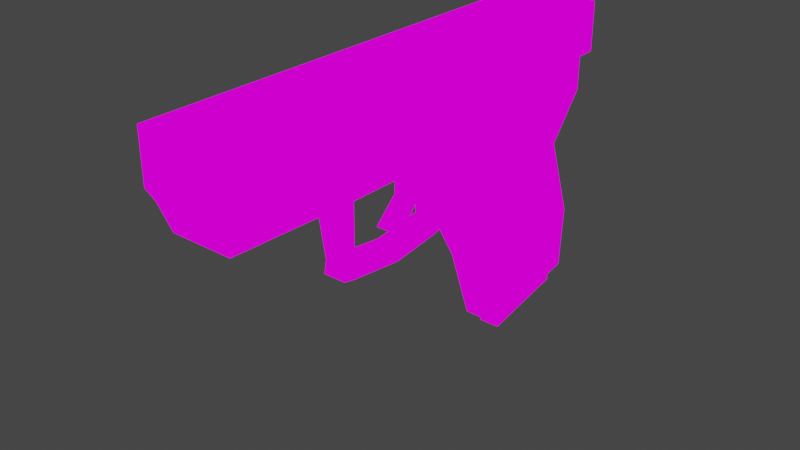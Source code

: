 # Source: pistol_2.blend  (saved by Blender 2.91.10; exported with 4.5.12 LTS)
import bpy
from mathutils import Matrix  # noqa: F401  (used for matrix-valued properties, if any)

bpy.ops.wm.read_factory_settings(use_empty=True)
scene = bpy.context.scene
scene.name = 'Scene'

# ---- collections
col_collection = bpy.data.collections.new('Collection'); scene.collection.children.link(col_collection)

# ---- images (referenced by path relative to the original .blend; pixels are not part of the script)
import os
ASSET_DIR = os.environ.get("B2B_ASSET_DIR", "")  # directory of the original .blend (textures are referenced by path, not embedded)
HERE = os.path.dirname(os.path.abspath(__file__))  # packed textures are extracted next to this script under _unpacked/

def load_image(name, relpath, width, height, colorspace="sRGB"):
    """Load a texture the original file referenced (path relative to the .blend, or extracted next to this script)."""
    p = next((c for c in (os.path.join(HERE, relpath), os.path.join(ASSET_DIR, relpath)) if relpath and os.path.exists(c)), "")
    if p:
        img = bpy.data.images.load(p, check_existing=True)
        img.name = name
    else:  # same state as the original file: an image datablock whose file is absent (Cycles renders it pink)
        img = bpy.data.images.new(name, width, height)
        img.source = "FILE"
        img.filepath = "//" + (relpath or name)
    img.colorspace_settings.name = colorspace
    return img
img_colors_psd_001 = load_image('colors.psd.001', 'colors.psd', 1024, 1024, 'sRGB')

# ---- materials (node trees are filled in below, after node groups)
mat_material_002 = bpy.data.materials.new('Material.002')
mat_material_002.alpha_threshold = 0.0
mat_material_002.use_transparent_shadow = False
mat_material_002.line_color = (0.0, 0.0, 0.0, 1.0)

# ---- material node trees
mat_material_002.use_nodes = True; mat_material_002.node_tree.nodes.clear()
_N = mat_material_002.node_tree.nodes; _L = mat_material_002.node_tree.links
n0 = _N.new('ShaderNodeOutputMaterial'); n0.name = 'Material Output'; n0.location = (300, 300)
n1 = _N.new('ShaderNodeBsdfPrincipled'); n1.name = 'Principled BSDF'; n1.location = (10, 300)
n1.distribution = 'GGX'
n1.subsurface_method = 'BURLEY'
n1.inputs[2].default_value = 0.4
n1.inputs[3].default_value = 1.45
n1.inputs[27].default_value = (0.0, 0.0, 0.0, 1.0)
n1.inputs[28].default_value = 1.0
n2 = _N.new('ShaderNodeTexImage'); n2.name = 'Image Texture'; n2.location = (-406, 221)
n2.image = img_colors_psd_001
_L.new(n2.outputs[0], n0.inputs[0])
n0.is_active_output = True

# ---- world
world_world = bpy.data.worlds.new('World'); scene.world = world_world
world_world.use_nodes = True; world_world.node_tree.nodes.clear()
_N = world_world.node_tree.nodes; _L = world_world.node_tree.links
n0 = _N.new('ShaderNodeOutputWorld'); n0.name = 'World Output'; n0.location = (300, 300)
n1 = _N.new('ShaderNodeBackground'); n1.name = 'Background'; n1.location = (10, 300)
n1.inputs[0].default_value = (0.05088, 0.05088, 0.05088, 1.0)
_L.new(n1.outputs[0], n0.inputs[0])
n0.is_active_output = True
world_world.color = (0.05088, 0.05088, 0.05088)
world_world.use_sun_shadow = False
world_world.sun_shadow_jitter_overblur = 0.0

# ---- meshes
me_cube_001 = bpy.data.meshes.new('Cube.001')
me_cube_001.from_pydata([], [], [])
_uv = me_cube_001.uv_layers.new(name='UVMap')
_uv.uv.foreach_set('vector', [])
me_cube_001.use_remesh_fix_poles = True
me_cube_001.use_remesh_preserve_attributes = False
me_cube_001.use_mirror_vertex_groups = False
me_cube_001.update()
me_cube_002 = bpy.data.meshes.new('Cube.002')
me_cube_002.from_pydata([(-0.01022, -0.1263, 0.03989), (-0.01022, 0.02832, 0.03859), (-0.005969, 0.02296, 0.06909), (0.01022, -0.1263, 0.03989), (0.01022, 0.02832, 0.03859), (0.005969, 0.02296, 0.06909), (-0.01022, -0.1306, 0.05021), (-0.01022, 0.02832, 0.05021), (0.01022, 0.02832, 0.05021), (0.01022, -0.1306, 0.05021), (-0.01022, -0.03454, 0.03859), (-0.005969, 0.01716, 0.06909), (0.01022, -0.03454, 0.03859), (0.005969, 0.01716, 0.06909), (0.01022, -0.03454, 0.05021), (-0.01022, -0.03454, 0.05021), (-0.01022, -0.08255, 0.03859), (0.003176, -0.1143, 0.06909), (0.01022, -0.08255, 0.05021), (-0.003176, -0.1143, 0.06909), (0.01022, -0.08255, 0.03859), (-0.01022, -0.08255, 0.05021), (-0.0141, -0.07576, 0.06909), (0.00623, -0.05045, 0.03859), (-0.01022, -0.07576, 0.05021), (-0.00623, -0.05045, 0.03859), (0.0141, -0.07576, 0.06909), (0.01022, -0.07576, 0.05021), (-0.0141, -0.03919, 0.06909), (0.00623, -0.04514, 0.03859), (-0.01022, -0.03919, 0.05021), (-0.00623, -0.04514, 0.03859), (0.0141, -0.03919, 0.06909), (0.01022, -0.03919, 0.05021), (0.003639, 0.02739, -0.03093), (-0.003639, 0.02739, -0.03093), (0.003639, -0.003581, -0.03659), (-0.003639, -0.003581, -0.03659), (0.008664, 0.01535, 0.01706), (0.007518, 0.02589, -0.00825), (-0.007518, 0.02589, -0.00825), (-0.008664, 0.01535, 0.01706), (-0.007584, -0.01102, -0.01028), (-0.008685, -0.02157, 0.009588), (0.008685, -0.02157, 0.009588), (0.007584, -0.01102, -0.01028), (0.006416, 0.02665, -0.02667), (-0.006416, 0.02665, -0.02667), (0.006433, -0.004299, -0.03233), (-0.006433, -0.004299, -0.03233), (0.003639, 0.02836, -0.03627), (-0.003639, 0.02836, -0.03627), (0.003639, -0.002605, -0.04193), (-0.003639, -0.002605, -0.04193), (-0.0141, 0.02832, 0.05249), (0.0141, 0.02832, 0.05249), (0.0141, -0.03454, 0.05249), (-0.0141, -0.03454, 0.05249), (-0.0141, -0.08255, 0.05249), (0.0141, -0.08255, 0.05249), (0.0141, -0.07576, 0.05249), (-0.0141, -0.07576, 0.05249), (0.0141, -0.03919, 0.05249), (-0.0141, -0.03919, 0.05249), (0.003912, -0.03919, 0.03498), (0.003912, -0.03454, 0.03498), (-0.003912, -0.03454, 0.03498), (-0.003912, -0.07576, 0.03498), (-0.003912, -0.08255, 0.03498), (0.003912, -0.08255, 0.03498), (0.003912, -0.07576, 0.03498), (-0.003912, -0.03919, 0.03498), (0.003912, -0.03575, 0.01081), (-0.003912, -0.03575, 0.01081), (-0.003912, -0.07576, 0.009564), (-0.003912, -0.08012, 0.01038), (0.003912, -0.08012, 0.01038), (0.003912, -0.07576, 0.009564), (-0.003912, -0.03919, 0.009564), (0.003912, -0.03454, 0.01433), (-0.003912, -0.03454, 0.01433), (-0.003912, -0.03919, 0.01433), (0.003912, -0.07925, 0.0145), (0.003912, -0.07576, 0.01462), (-0.003912, -0.07576, 0.01462), (-0.003912, -0.07925, 0.0145), (0.003912, -0.03919, 0.009564), (0.003912, -0.03919, 0.01433), (0.003912, -0.05707, 0.01233), (-0.003912, -0.05707, 0.01233), (-0.003912, -0.05707, 0.007417), (0.003912, -0.05707, 0.007417), (-0.0141, -0.1306, 0.05249), (-0.003176, -0.1259, 0.06909), (0.003176, -0.1259, 0.06909), (0.0141, -0.1306, 0.05249), (1.129e-09, -0.1304, 0.06687), (1.189e-09, -0.1338, 0.06543), (0.006266, -0.1304, 0.06389), (0.004749, -0.1338, 0.06316), (0.006266, -0.1304, 0.05792), (0.004749, -0.1338, 0.05864), (4.96e-10, -0.1304, 0.05493), (6.768e-10, -0.1338, 0.05638), (-0.006266, -0.1304, 0.05792), (-0.004749, -0.1338, 0.05864), (-0.006266, -0.1304, 0.06389), (-0.004749, -0.1338, 0.06316), (0.006266, -0.1338, 0.06389), (1.129e-09, -0.1338, 0.06687), (0.006266, -0.1338, 0.05792), (4.96e-10, -0.1338, 0.05493), (-0.006266, -0.1338, 0.05792), (-0.006266, -0.1338, 0.06389), (0.00421, -0.1321, 0.06291), (1.242e-09, -0.1321, 0.06491), (0.00421, -0.1321, 0.0589), (7.882e-10, -0.1321, 0.05689), (-0.00421, -0.1321, 0.0589), (-0.00421, -0.1321, 0.06291), (0.006188, -0.007322, -0.03727), (0.006188, 0.03113, -0.03025), (-0.006188, 0.03113, -0.03025), (-0.006188, -0.007322, -0.03727), (0.007531, 0.03019, -0.0073), (0.007531, -0.01505, -0.01194), (0.008875, 0.01799, 0.022), (-0.007531, 0.03019, -0.0073), (-0.008875, 0.01799, 0.022), (-0.007531, -0.01505, -0.01194), (-0.008875, -0.02812, 0.01268), (0.008875, -0.02812, 0.01268), (0.009908, -0.01102, -0.01028), (0.009822, 0.02589, -0.00825), (-0.009822, 0.02589, -0.00825), (-0.009908, -0.01102, -0.01028), (0.008405, -0.004299, -0.03233), (0.008382, 0.02665, -0.02667), (-0.008382, 0.02665, -0.02667), (-0.008405, -0.004299, -0.03233), (0.01132, 0.01535, 0.01706), (-0.01132, 0.01535, 0.01706), (-0.01135, -0.02157, 0.009588), (0.01135, -0.02157, 0.009588), (-0.01022, -0.03919, 0.03859), (-0.01022, -0.07576, 0.03859), (0.01022, -0.07576, 0.03859), (0.01022, -0.03919, 0.03859), (-0.002624, -0.04514, 0.0355), (-0.002624, -0.05045, 0.0355), (0.002624, -0.05045, 0.0355), (0.002624, -0.04514, 0.0355), (-0.002624, -0.05417, 0.01497), (-0.002624, -0.05887, 0.01744), (0.002624, -0.05887, 0.01744), (0.002624, -0.05417, 0.01497), (-0.002624, -0.05065, 0.02517), (0.002624, -0.05065, 0.02517), (0.002624, -0.04564, 0.02393), (-0.002624, -0.04564, 0.02393), (-0.0141, -0.03454, 0.06909), (-0.0141, 0.02832, 0.06909), (0.0141, 0.02832, 0.06909), (0.0141, -0.03454, 0.06909), (-0.003903, 0.01759, 0.07378), (-0.003903, 0.02253, 0.07378), (0.003903, 0.02253, 0.07378), (0.003903, 0.01759, 0.07378), (0.0141, -0.08255, 0.06909), (0.0141, -0.1306, 0.06909), (-0.0141, -0.1306, 0.06909), (-0.0141, -0.08255, 0.06909), (0.003176, -0.1208, 0.07325), (0.003176, -0.1259, 0.07325), (-0.003176, -0.1259, 0.07325), (-0.003176, -0.1208, 0.07325)], [], [(57, 160, 161, 54), (54, 161, 162, 55), (59, 168, 169, 95), (16, 20, 3, 0), (17, 19, 175, 172), (3, 9, 6, 0), (20, 18, 9, 3), (1, 7, 8, 4), (10, 15, 7, 1), (144, 30, 15, 10), (4, 8, 14, 12), (13, 5, 166, 167), (127, 124, 121, 122), (55, 162, 163, 56), (63, 28, 160, 57), (92, 170, 171, 58), (0, 6, 21, 16), (146, 27, 18, 20), (26, 22, 171, 168), (16, 145, 67, 68), (60, 26, 168, 59), (62, 32, 26, 60), (31, 29, 151, 148), (32, 28, 22, 26), (147, 33, 27, 146), (58, 171, 22, 61), (16, 21, 24, 145), (12, 14, 33, 147), (163, 160, 28, 32), (146, 20, 69, 70), (56, 163, 32, 62), (61, 22, 28, 63), (145, 24, 30, 144), (37, 35, 51, 53), (49, 42, 135, 139), (48, 46, 137, 136), (125, 129, 123, 120), (12, 10, 130, 131), (131, 130, 129, 125), (4, 12, 131, 126), (38, 44, 143, 140), (10, 1, 128, 130), (45, 48, 136, 132), (1, 4, 126, 128), (128, 126, 124, 127), (34, 35, 122, 121), (36, 34, 121, 120), (35, 37, 123, 122), (37, 36, 120, 123), (51, 50, 52, 53), (35, 34, 50, 51), (36, 37, 53, 52), (34, 36, 52, 50), (24, 61, 63, 30), (14, 56, 62, 33), (21, 58, 61, 24), (33, 62, 60, 27), (27, 60, 59, 18), (6, 92, 58, 21), (30, 63, 57, 15), (8, 55, 56, 14), (9, 95, 92, 6), (18, 59, 95, 9), (7, 54, 55, 8), (15, 57, 54, 7), (81, 80, 73, 78), (80, 79, 72, 73), (144, 10, 66, 71), (12, 147, 64, 65), (147, 144, 71, 64), (20, 16, 68, 69), (145, 146, 70, 67), (10, 12, 65, 66), (74, 77, 76, 75), (73, 72, 86, 78), (83, 82, 76, 77), (85, 84, 74, 75), (79, 87, 86, 72), (83, 77, 91, 88), (89, 88, 87, 81), (82, 85, 75, 76), (64, 71, 81, 87), (65, 64, 87, 79), (66, 65, 79, 80), (71, 66, 80, 81), (69, 68, 85, 82), (67, 70, 83, 84), (68, 67, 84, 85), (70, 69, 82, 83), (74, 84, 89, 90), (91, 90, 78, 86), (88, 91, 86, 87), (90, 89, 81, 78), (77, 74, 90, 91), (84, 83, 88, 89), (96, 109, 108, 98), (98, 108, 110, 100), (100, 110, 111, 102), (102, 111, 112, 104), (97, 107, 119, 115), (104, 112, 113, 106), (106, 113, 109, 96), (96, 98, 100, 102, 104, 106), (97, 99, 108, 109), (99, 101, 110, 108), (101, 103, 111, 110), (103, 105, 112, 111), (105, 107, 113, 112), (107, 97, 109, 113), (114, 115, 119, 118, 117, 116), (105, 103, 117, 118), (101, 99, 114, 116), (107, 105, 118, 119), (103, 101, 116, 117), (99, 97, 115, 114), (169, 96, 98), (106, 96, 170), (170, 96, 169), (104, 106, 170, 92), (102, 104, 92), (92, 95, 102), (98, 100, 95, 169), (100, 102, 95), (46, 48, 120, 121), (49, 47, 122, 123), (39, 46, 121, 124), (48, 45, 125, 120), (38, 39, 124, 126), (47, 40, 127, 122), (40, 41, 128, 127), (42, 49, 123, 129), (43, 42, 129, 130), (45, 44, 131, 125), (44, 38, 126, 131), (41, 43, 130, 128), (135, 134, 138, 139), (133, 132, 136, 137), (140, 143, 132, 133), (142, 141, 134, 135), (39, 38, 140, 133), (43, 41, 141, 142), (47, 49, 139, 138), (42, 43, 142, 135), (40, 47, 138, 134), (46, 39, 133, 137), (44, 45, 132, 143), (41, 40, 134, 141), (31, 25, 145, 144), (25, 23, 146, 145), (23, 29, 147, 146), (29, 31, 144, 147), (157, 156, 153, 154), (23, 25, 149, 150), (29, 23, 150, 151), (25, 31, 148, 149), (152, 155, 154, 153), (158, 157, 154, 155), (156, 159, 152, 153), (159, 158, 155, 152), (148, 151, 158, 159), (149, 148, 159, 156), (151, 150, 157, 158), (150, 149, 156, 157), (11, 2, 161, 160), (2, 5, 162, 161), (5, 13, 163, 162), (13, 11, 160, 163), (166, 165, 164, 167), (2, 11, 164, 165), (11, 13, 167, 164), (5, 2, 165, 166), (17, 94, 169, 168), (94, 93, 170, 169), (93, 19, 171, 170), (19, 17, 168, 171), (172, 175, 174, 173), (93, 94, 173, 174), (19, 93, 174, 175), (94, 17, 172, 173)])
_uv = me_cube_002.uv_layers.new(name='UVMap')
_uv.uv.foreach_set('vector', [0.7978, 0.1735, 0.7978, 0.1735, 0.7978, 0.1735, 0.7978, 0.1735, 0.7978, 0.1735, 0.7978, 0.1735, 0.7978, 0.1735, 0.7978, 0.1735, 0.7978, 0.1735, 0.7978, 0.1735, 0.7978, 0.1735, 0.7978, 0.1735, 0.72, 0.1326, 0.72, 0.1326, 0.72, 0.1326, 0.72, 0.1326, 0.6701, 0.1636, 0.6701, 0.1636, 0.6701, 0.1636, 0.6701, 0.1636, 0.554, 0.1834, 0.554, 0.1834, 0.554, 0.1834, 0.554, 0.1834, 0.554, 0.1834, 0.554, 0.1834, 0.554, 0.1834, 0.554, 0.1834, 0.554, 0.1834, 0.554, 0.1834, 0.554, 0.1834, 0.554, 0.1834, 0.554, 0.1834, 0.554, 0.1834, 0.554, 0.1834, 0.554, 0.1834, 0.554, 0.1834, 0.554, 0.1834, 0.554, 0.1834, 0.554, 0.1834, 0.554, 0.1834, 0.554, 0.1834, 0.554, 0.1834, 0.554, 0.1834, 0.6701, 0.1636, 0.6701, 0.1636, 0.6701, 0.1636, 0.6701, 0.1636, 0.554, 0.1834, 0.554, 0.1834, 0.554, 0.1834, 0.554, 0.1834, 0.7978, 0.1735, 0.7978, 0.1735, 0.7978, 0.1735, 0.7978, 0.1735, 0.7978, 0.1735, 0.7978, 0.1735, 0.7978, 0.1735, 0.7978, 0.1735, 0.7978, 0.1735, 0.7978, 0.1735, 0.7978, 0.1735, 0.7978, 0.1735, 0.554, 0.1834, 0.554, 0.1834, 0.554, 0.1834, 0.554, 0.1834, 0.554, 0.1834, 0.554, 0.1834, 0.554, 0.1834, 0.554, 0.1834, 0.7978, 0.1735, 0.7978, 0.1735, 0.7978, 0.1735, 0.7978, 0.1735, 0.554, 0.1834, 0.554, 0.1834, 0.554, 0.1834, 0.554, 0.1834, 0.7978, 0.1735, 0.7978, 0.1735, 0.7978, 0.1735, 0.7978, 0.1735, 0.7978, 0.1735, 0.7978, 0.1735, 0.7978, 0.1735, 0.7978, 0.1735, 0.8197, 0.1971, 0.8197, 0.1971, 0.8197, 0.1971, 0.8197, 0.1971, 0.7978, 0.1735, 0.7978, 0.1735, 0.7978, 0.1735, 0.7978, 0.1735, 0.554, 0.1834, 0.554, 0.1834, 0.554, 0.1834, 0.554, 0.1834, 0.7978, 0.1735, 0.7978, 0.1735, 0.7978, 0.1735, 0.7978, 0.1735, 0.554, 0.1834, 0.554, 0.1834, 0.554, 0.1834, 0.554, 0.1834, 0.554, 0.1834, 0.554, 0.1834, 0.554, 0.1834, 0.554, 0.1834, 0.7978, 0.1735, 0.7978, 0.1735, 0.7978, 0.1735, 0.7978, 0.1735, 0.554, 0.1834, 0.554, 0.1834, 0.554, 0.1834, 0.554, 0.1834, 0.7978, 0.1735, 0.7978, 0.1735, 0.7978, 0.1735, 0.7978, 0.1735, 0.7978, 0.1735, 0.7978, 0.1735, 0.7978, 0.1735, 0.7978, 0.1735, 0.554, 0.1834, 0.554, 0.1834, 0.554, 0.1834, 0.554, 0.1834, 0.554, 0.1834, 0.554, 0.1834, 0.554, 0.1834, 0.554, 0.1834, 0.6795, 0.1898, 0.6795, 0.1898, 0.6795, 0.1898, 0.6795, 0.1898, 0.6795, 0.1898, 0.6795, 0.1898, 0.6795, 0.1898, 0.6795, 0.1898, 0.554, 0.1834, 0.554, 0.1834, 0.554, 0.1834, 0.554, 0.1834, 0.554, 0.1834, 0.554, 0.1834, 0.554, 0.1834, 0.554, 0.1834, 0.554, 0.1834, 0.554, 0.1834, 0.554, 0.1834, 0.554, 0.1834, 0.554, 0.1834, 0.554, 0.1834, 0.554, 0.1834, 0.554, 0.1834, 0.6795, 0.1898, 0.6795, 0.1898, 0.6795, 0.1898, 0.6795, 0.1898, 0.554, 0.1834, 0.554, 0.1834, 0.554, 0.1834, 0.554, 0.1834, 0.6795, 0.1898, 0.6795, 0.1898, 0.6795, 0.1898, 0.6795, 0.1898, 0.554, 0.1834, 0.554, 0.1834, 0.554, 0.1834, 0.554, 0.1834, 0.554, 0.1834, 0.554, 0.1834, 0.554, 0.1834, 0.554, 0.1834, 0.554, 0.1834, 0.554, 0.1834, 0.554, 0.1834, 0.554, 0.1834, 0.554, 0.1834, 0.554, 0.1834, 0.554, 0.1834, 0.554, 0.1834, 0.554, 0.1834, 0.554, 0.1834, 0.554, 0.1834, 0.554, 0.1834, 0.554, 0.1834, 0.554, 0.1834, 0.554, 0.1834, 0.554, 0.1834, 0.554, 0.1834, 0.554, 0.1834, 0.554, 0.1834, 0.554, 0.1834, 0.554, 0.1834, 0.554, 0.1834, 0.554, 0.1834, 0.554, 0.1834, 0.554, 0.1834, 0.554, 0.1834, 0.554, 0.1834, 0.554, 0.1834, 0.554, 0.1834, 0.554, 0.1834, 0.554, 0.1834, 0.554, 0.1834, 0.7025, 0.1772, 0.7025, 0.1772, 0.7025, 0.1772, 0.7025, 0.1772, 0.7025, 0.1772, 0.7025, 0.1772, 0.7025, 0.1772, 0.7025, 0.1772, 0.7025, 0.1772, 0.7025, 0.1772, 0.7025, 0.1772, 0.7025, 0.1772, 0.7025, 0.1772, 0.7025, 0.1772, 0.7025, 0.1772, 0.7025, 0.1772, 0.7025, 0.1772, 0.7025, 0.1772, 0.7025, 0.1772, 0.7025, 0.1772, 0.7025, 0.1772, 0.7025, 0.1772, 0.7025, 0.1772, 0.7025, 0.1772, 0.7025, 0.1772, 0.7025, 0.1772, 0.7025, 0.1772, 0.7025, 0.1772, 0.7025, 0.1772, 0.7025, 0.1772, 0.7025, 0.1772, 0.7025, 0.1772, 0.7025, 0.1772, 0.7025, 0.1772, 0.7025, 0.1772, 0.7025, 0.1772, 0.7025, 0.1772, 0.7025, 0.1772, 0.7025, 0.1772, 0.7025, 0.1772, 0.7025, 0.1772, 0.7025, 0.1772, 0.7025, 0.1772, 0.7025, 0.1772, 0.7025, 0.1772, 0.7025, 0.1772, 0.7025, 0.1772, 0.7025, 0.1772, 0.554, 0.1834, 0.554, 0.1834, 0.554, 0.1834, 0.554, 0.1834, 0.72, 0.1326, 0.72, 0.1326, 0.72, 0.1326, 0.72, 0.1326, 0.554, 0.1834, 0.554, 0.1834, 0.554, 0.1834, 0.554, 0.1834, 0.554, 0.1834, 0.554, 0.1834, 0.554, 0.1834, 0.554, 0.1834, 0.554, 0.1834, 0.554, 0.1834, 0.554, 0.1834, 0.554, 0.1834, 0.554, 0.1834, 0.554, 0.1834, 0.554, 0.1834, 0.554, 0.1834, 0.554, 0.1834, 0.554, 0.1834, 0.554, 0.1834, 0.554, 0.1834, 0.554, 0.1834, 0.554, 0.1834, 0.554, 0.1834, 0.554, 0.1834, 0.554, 0.1834, 0.554, 0.1834, 0.554, 0.1834, 0.554, 0.1834, 0.72, 0.1326, 0.72, 0.1326, 0.72, 0.1326, 0.72, 0.1326, 0.554, 0.1834, 0.554, 0.1834, 0.554, 0.1834, 0.554, 0.1834, 0.554, 0.1834, 0.554, 0.1834, 0.554, 0.1834, 0.554, 0.1834, 0.554, 0.1834, 0.554, 0.1834, 0.554, 0.1834, 0.554, 0.1834, 0.554, 0.1834, 0.554, 0.1834, 0.554, 0.1834, 0.554, 0.1834, 0.554, 0.1834, 0.554, 0.1834, 0.554, 0.1834, 0.554, 0.1834, 0.554, 0.1834, 0.554, 0.1834, 0.554, 0.1834, 0.554, 0.1834, 0.554, 0.1834, 0.554, 0.1834, 0.554, 0.1834, 0.554, 0.1834, 0.554, 0.1834, 0.554, 0.1834, 0.554, 0.1834, 0.554, 0.1834, 0.72, 0.1326, 0.72, 0.1326, 0.72, 0.1326, 0.72, 0.1326, 0.554, 0.1834, 0.554, 0.1834, 0.554, 0.1834, 0.554, 0.1834, 0.554, 0.1834, 0.554, 0.1834, 0.554, 0.1834, 0.554, 0.1834, 0.554, 0.1834, 0.554, 0.1834, 0.554, 0.1834, 0.554, 0.1834, 0.554, 0.1834, 0.554, 0.1834, 0.554, 0.1834, 0.554, 0.1834, 0.554, 0.1834, 0.554, 0.1834, 0.554, 0.1834, 0.554, 0.1834, 0.554, 0.1834, 0.554, 0.1834, 0.554, 0.1834, 0.554, 0.1834, 0.554, 0.1834, 0.554, 0.1834, 0.554, 0.1834, 0.554, 0.1834, 0.554, 0.1834, 0.554, 0.1834, 0.554, 0.1834, 0.554, 0.1834, 0.554, 0.1834, 0.554, 0.1834, 0.554, 0.1834, 0.554, 0.1834, 0.554, 0.1834, 0.554, 0.1834, 0.554, 0.1834, 0.554, 0.1834, 0.554, 0.1834, 0.554, 0.1834, 0.554, 0.1834, 0.554, 0.1834, 0.7142, 0.183, 0.7142, 0.183, 0.7142, 0.183, 0.7142, 0.183, 0.7142, 0.183, 0.7142, 0.183, 0.7142, 0.183, 0.7142, 0.183, 0.7142, 0.183, 0.7142, 0.183, 0.7142, 0.183, 0.7142, 0.183, 0.7142, 0.183, 0.7142, 0.183, 0.7142, 0.183, 0.7142, 0.183, 0.7924, 0.1654, 0.7924, 0.1654, 0.7924, 0.1654, 0.7924, 0.1654, 0.7142, 0.183, 0.7142, 0.183, 0.7142, 0.183, 0.7142, 0.183, 0.7142, 0.183, 0.7142, 0.183, 0.7142, 0.183, 0.7142, 0.183, 0.7978, 0.1735, 0.7978, 0.1735, 0.7978, 0.1735, 0.7978, 0.1735, 0.7978, 0.1735, 0.7978, 0.1735, 0.7064, 0.1791, 0.7064, 0.1791, 0.7064, 0.1791, 0.7064, 0.1791, 0.7064, 0.1791, 0.7064, 0.1791, 0.7064, 0.1791, 0.7064, 0.1791, 0.7064, 0.1791, 0.7064, 0.1791, 0.7064, 0.1791, 0.7064, 0.1791, 0.7064, 0.1791, 0.7064, 0.1791, 0.7064, 0.1791, 0.7064, 0.1791, 0.7064, 0.1791, 0.7064, 0.1791, 0.7064, 0.1791, 0.7064, 0.1791, 0.7064, 0.1791, 0.7064, 0.1791, 0.7064, 0.1791, 0.7064, 0.1791, 0.8002, 0.1615, 0.8002, 0.1615, 0.8002, 0.1615, 0.8002, 0.1615, 0.8002, 0.1615, 0.8002, 0.1615, 0.7924, 0.1654, 0.7924, 0.1654, 0.7924, 0.1654, 0.7924, 0.1654, 0.7924, 0.1654, 0.7924, 0.1654, 0.7924, 0.1654, 0.7924, 0.1654, 0.7924, 0.1654, 0.7924, 0.1654, 0.7924, 0.1654, 0.7924, 0.1654, 0.7924, 0.1654, 0.7924, 0.1654, 0.7924, 0.1654, 0.7924, 0.1654, 0.7924, 0.1654, 0.7924, 0.1654, 0.7924, 0.1654, 0.7924, 0.1654, 0.7978, 0.1735, 0.7978, 0.1735, 0.7978, 0.1735, 0.7978, 0.1735, 0.7978, 0.1735, 0.7978, 0.1735, 0.7978, 0.1735, 0.7978, 0.1735, 0.7978, 0.1735, 0.7978, 0.1735, 0.7978, 0.1735, 0.7978, 0.1735, 0.7978, 0.1735, 0.7978, 0.1735, 0.7978, 0.1735, 0.7978, 0.1735, 0.7978, 0.1735, 0.7978, 0.1735, 0.7978, 0.1735, 0.7978, 0.1735, 0.7978, 0.1735, 0.7978, 0.1735, 0.7978, 0.1735, 0.7978, 0.1735, 0.7978, 0.1735, 0.7978, 0.1735, 0.554, 0.1834, 0.554, 0.1834, 0.554, 0.1834, 0.554, 0.1834, 0.554, 0.1834, 0.554, 0.1834, 0.554, 0.1834, 0.554, 0.1834, 0.554, 0.1834, 0.554, 0.1834, 0.554, 0.1834, 0.554, 0.1834, 0.554, 0.1834, 0.554, 0.1834, 0.554, 0.1834, 0.554, 0.1834, 0.554, 0.1834, 0.554, 0.1834, 0.554, 0.1834, 0.554, 0.1834, 0.554, 0.1834, 0.554, 0.1834, 0.554, 0.1834, 0.554, 0.1834, 0.554, 0.1834, 0.554, 0.1834, 0.554, 0.1834, 0.554, 0.1834, 0.554, 0.1834, 0.554, 0.1834, 0.554, 0.1834, 0.554, 0.1834, 0.554, 0.1834, 0.554, 0.1834, 0.554, 0.1834, 0.554, 0.1834, 0.554, 0.1834, 0.554, 0.1834, 0.554, 0.1834, 0.554, 0.1834, 0.554, 0.1834, 0.554, 0.1834, 0.554, 0.1834, 0.554, 0.1834, 0.554, 0.1834, 0.554, 0.1834, 0.554, 0.1834, 0.554, 0.1834, 0.6795, 0.1898, 0.6795, 0.1898, 0.6795, 0.1898, 0.6795, 0.1898, 0.6795, 0.1898, 0.6795, 0.1898, 0.6795, 0.1898, 0.6795, 0.1898, 0.6795, 0.1898, 0.6795, 0.1898, 0.6795, 0.1898, 0.6795, 0.1898, 0.6795, 0.1898, 0.6795, 0.1898, 0.6795, 0.1898, 0.6795, 0.1898, 0.6795, 0.1898, 0.6795, 0.1898, 0.6795, 0.1898, 0.6795, 0.1898, 0.6795, 0.1898, 0.6795, 0.1898, 0.6795, 0.1898, 0.6795, 0.1898, 0.6795, 0.1898, 0.6795, 0.1898, 0.6795, 0.1898, 0.6795, 0.1898, 0.6795, 0.1898, 0.6795, 0.1898, 0.6795, 0.1898, 0.6795, 0.1898, 0.6795, 0.1898, 0.6795, 0.1898, 0.6795, 0.1898, 0.6795, 0.1898, 0.6795, 0.1898, 0.6795, 0.1898, 0.6795, 0.1898, 0.6795, 0.1898, 0.6795, 0.1898, 0.6795, 0.1898, 0.6795, 0.1898, 0.6795, 0.1898, 0.6795, 0.1898, 0.6795, 0.1898, 0.6795, 0.1898, 0.6795, 0.1898, 0.72, 0.1326, 0.72, 0.1326, 0.72, 0.1326, 0.72, 0.1326, 0.72, 0.1326, 0.72, 0.1326, 0.72, 0.1326, 0.72, 0.1326, 0.72, 0.1326, 0.72, 0.1326, 0.72, 0.1326, 0.72, 0.1326, 0.72, 0.1326, 0.72, 0.1326, 0.72, 0.1326, 0.72, 0.1326, 0.8197, 0.1971, 0.8197, 0.1971, 0.8197, 0.1971, 0.8197, 0.1971, 0.8197, 0.1971, 0.8197, 0.1971, 0.8197, 0.1971, 0.8197, 0.1971, 0.8197, 0.1971, 0.8197, 0.1971, 0.8197, 0.1971, 0.8197, 0.1971, 0.8197, 0.1971, 0.8197, 0.1971, 0.8197, 0.1971, 0.8197, 0.1971, 0.8197, 0.1971, 0.8197, 0.1971, 0.8197, 0.1971, 0.8197, 0.1971, 0.8197, 0.1971, 0.8197, 0.1971, 0.8197, 0.1971, 0.8197, 0.1971, 0.8197, 0.1971, 0.8197, 0.1971, 0.8197, 0.1971, 0.8197, 0.1971, 0.8197, 0.1971, 0.8197, 0.1971, 0.8197, 0.1971, 0.8197, 0.1971, 0.8197, 0.1971, 0.8197, 0.1971, 0.8197, 0.1971, 0.8197, 0.1971, 0.8197, 0.1971, 0.8197, 0.1971, 0.8197, 0.1971, 0.8197, 0.1971, 0.8197, 0.1971, 0.8197, 0.1971, 0.8197, 0.1971, 0.8197, 0.1971, 0.8197, 0.1971, 0.8197, 0.1971, 0.8197, 0.1971, 0.8197, 0.1971, 0.7978, 0.1735, 0.7978, 0.1735, 0.7978, 0.1735, 0.7978, 0.1735, 0.7978, 0.1735, 0.7978, 0.1735, 0.7978, 0.1735, 0.7978, 0.1735, 0.7978, 0.1735, 0.7978, 0.1735, 0.7978, 0.1735, 0.7978, 0.1735, 0.7978, 0.1735, 0.7978, 0.1735, 0.7978, 0.1735, 0.7978, 0.1735, 0.6701, 0.1636, 0.6701, 0.1636, 0.6701, 0.1636, 0.6701, 0.1636, 0.6701, 0.1636, 0.6701, 0.1636, 0.6701, 0.1636, 0.6701, 0.1636, 0.6701, 0.1636, 0.6701, 0.1636, 0.6701, 0.1636, 0.6701, 0.1636, 0.6701, 0.1636, 0.6701, 0.1636, 0.6701, 0.1636, 0.6701, 0.1636, 0.7978, 0.1735, 0.7978, 0.1735, 0.7978, 0.1735, 0.7978, 0.1735, 0.7978, 0.1735, 0.7978, 0.1735, 0.7978, 0.1735, 0.7978, 0.1735, 0.7978, 0.1735, 0.7978, 0.1735, 0.7978, 0.1735, 0.7978, 0.1735, 0.7978, 0.1735, 0.7978, 0.1735, 0.7978, 0.1735, 0.7978, 0.1735, 0.6701, 0.1636, 0.6701, 0.1636, 0.6701, 0.1636, 0.6701, 0.1636, 0.6701, 0.1636, 0.6701, 0.1636, 0.6701, 0.1636, 0.6701, 0.1636, 0.6701, 0.1636, 0.6701, 0.1636, 0.6701, 0.1636, 0.6701, 0.1636, 0.6701, 0.1636, 0.6701, 0.1636, 0.6701, 0.1636, 0.6701, 0.1636])
me_cube_002.materials.append(mat_material_002)
me_cube_002.use_remesh_fix_poles = True
me_cube_002.use_remesh_preserve_attributes = False
me_cube_002.use_mirror_vertex_groups = False
me_cube_002.update()

# ---- objects
ob_cube = bpy.data.objects.new('Cube', me_cube_001)
ob_pistol_001 = bpy.data.objects.new('pistol_001', me_cube_002)

# ---- transforms, parenting, visibility, modifiers, constraints
ob_cube.location = (0.0, 0.0, 0.0)
ob_cube.lineart.crease_threshold = 0.0
ob_pistol_001.location = (0.0, 0.0, 0.0)
ob_pistol_001.scale = (1.5, 1.5, 1.5)
ob_pistol_001.lineart.crease_threshold = 0.0

# ---- collection membership
col_collection.objects.link(ob_cube)
col_collection.objects.link(ob_pistol_001)

# ---- scene / render settings (as saved in the file)
scene.frame_start = 1; scene.frame_end = 250; scene.frame_set(1)
scene.render.engine = 'BLENDER_EEVEE_NEXT'
scene.cycles.use_denoising = False
scene.cycles.samples = 128
scene.cycles.sampling_pattern = 'TABULATED_SOBOL'
scene.cycles.use_adaptive_sampling = False
scene.cycles.use_light_tree = False
scene.view_settings.view_transform = 'Filmic'
bpy.context.view_layer.update()

# ---- added for rendering (the .blend has no active camera and no usable light): camera, sun
cam_auto = bpy.data.cameras.new('AutoCamera')
cam_auto.lens = 50.0
cam_auto.sensor_width = 36.0
cam_auto.clip_end = 1000.0
ob_auto_camera = bpy.data.objects.new('AutoCamera', cam_auto)
scene.collection.objects.link(ob_auto_camera)
ob_auto_camera.location = (0.282388, -0.415903, 0.249804)
ob_auto_camera.rotation_euler = (1.09748, -7.21219e-08, 0.694738)
scene.camera = ob_auto_camera
light_auto_sun = bpy.data.lights.new('AutoSun', 'SUN')
light_auto_sun.energy = 3.0
light_auto_sun.angle = 0.0523599
ob_auto_sun = bpy.data.objects.new('AutoSun', light_auto_sun)
scene.collection.objects.link(ob_auto_sun)
ob_auto_sun.rotation_euler = (0.872665, 0.174533, 0.523599)
bpy.context.view_layer.update()
